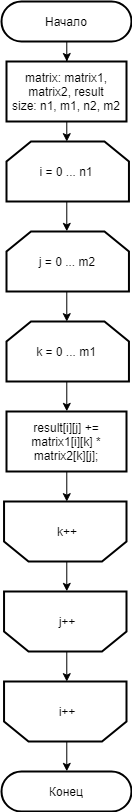

The diagram above was exported from draw.io. Its source (the exported page's mxGraphModel, read from the mxfile embedded in the PNG):
<mxGraphModel dx="613" dy="453" grid="1" gridSize="10" guides="1" tooltips="1" connect="1" arrows="1" fold="1" page="1" pageScale="1" pageWidth="827" pageHeight="1169" math="0" shadow="0">
  <root>
    <mxCell id="Jsni5BgmwoFE00hqnNml-0" />
    <mxCell id="Jsni5BgmwoFE00hqnNml-1" parent="Jsni5BgmwoFE00hqnNml-0" />
    <mxCell id="KWnb44xW0W-K4fDAC_qw-18" value="" style="edgeStyle=orthogonalEdgeStyle;rounded=0;orthogonalLoop=1;jettySize=auto;html=1;" parent="Jsni5BgmwoFE00hqnNml-1" source="KWnb44xW0W-K4fDAC_qw-19" target="KWnb44xW0W-K4fDAC_qw-21" edge="1">
      <mxGeometry relative="1" as="geometry" />
    </mxCell>
    <mxCell id="KWnb44xW0W-K4fDAC_qw-19" value="Начало" style="html=1;dashed=0;whitespace=wrap;shape=mxgraph.dfd.start;strokeWidth=2;" parent="Jsni5BgmwoFE00hqnNml-1" vertex="1">
      <mxGeometry x="340" y="20" width="130" height="40" as="geometry" />
    </mxCell>
    <mxCell id="PoXNN4avgTKr94120bGz-0" style="edgeStyle=orthogonalEdgeStyle;rounded=0;orthogonalLoop=1;jettySize=auto;html=1;exitX=0.5;exitY=1;exitDx=0;exitDy=0;entryX=0.5;entryY=0;entryDx=0;entryDy=0;entryPerimeter=0;" edge="1" parent="Jsni5BgmwoFE00hqnNml-1" source="KWnb44xW0W-K4fDAC_qw-21" target="yjP8Sk34cULPqGXzy5Ez-0">
      <mxGeometry relative="1" as="geometry" />
    </mxCell>
    <mxCell id="KWnb44xW0W-K4fDAC_qw-21" value="matrix: matrix1, matrix2, result&lt;br&gt;size: n1, m1, n2, m2" style="rounded=0;whiteSpace=wrap;html=1;strokeWidth=2;" parent="Jsni5BgmwoFE00hqnNml-1" vertex="1">
      <mxGeometry x="345" y="80" width="120" height="60" as="geometry" />
    </mxCell>
    <mxCell id="PoXNN4avgTKr94120bGz-5" style="edgeStyle=orthogonalEdgeStyle;rounded=0;orthogonalLoop=1;jettySize=auto;html=1;exitX=0.5;exitY=1;exitDx=0;exitDy=0;entryX=0.5;entryY=1;entryDx=0;entryDy=0;entryPerimeter=0;" edge="1" parent="Jsni5BgmwoFE00hqnNml-1" source="KWnb44xW0W-K4fDAC_qw-29" target="toDdN1gpfH2_fXGtWywI-2">
      <mxGeometry relative="1" as="geometry" />
    </mxCell>
    <mxCell id="KWnb44xW0W-K4fDAC_qw-29" value="result[i][j] += matrix1[i][k] * matrix2[k][j];" style="rounded=0;whiteSpace=wrap;html=1;strokeWidth=2;" parent="Jsni5BgmwoFE00hqnNml-1" vertex="1">
      <mxGeometry x="345" y="430" width="120" height="60" as="geometry" />
    </mxCell>
    <mxCell id="KWnb44xW0W-K4fDAC_qw-36" value="Конец" style="html=1;dashed=0;whitespace=wrap;shape=mxgraph.dfd.start;strokeWidth=2;" parent="Jsni5BgmwoFE00hqnNml-1" vertex="1">
      <mxGeometry x="340" y="790" width="130" height="40" as="geometry" />
    </mxCell>
    <mxCell id="PoXNN4avgTKr94120bGz-1" style="edgeStyle=orthogonalEdgeStyle;rounded=0;orthogonalLoop=1;jettySize=auto;html=1;exitX=0.5;exitY=1;exitDx=0;exitDy=0;exitPerimeter=0;entryX=0.5;entryY=0;entryDx=0;entryDy=0;entryPerimeter=0;" edge="1" parent="Jsni5BgmwoFE00hqnNml-1" source="yjP8Sk34cULPqGXzy5Ez-0" target="yjP8Sk34cULPqGXzy5Ez-1">
      <mxGeometry relative="1" as="geometry" />
    </mxCell>
    <mxCell id="yjP8Sk34cULPqGXzy5Ez-0" value="i = 0 ... n1" style="strokeWidth=2;html=1;shape=stencil(rZVNb4MwDIZ/DdcqEK2C48S6U9VLDzun1B1RIUFJ2m7/fi4uavnaCJ3EAb/G7xMHRwl4anNRQRAxJUoI+FsQRWutKxTWspQOQ3zNKbFkFF4oTGIKha0gc6SdhZFiVwBlrDP6CBe5dzcHqXIw5MpXAXvFb64PTzOtFJpIrWwr85BHMyEV1rIvMmOLF8J832KKKiSU4MC01Ht7m1p4n40Jp2G2vph2Lw30L8yHJyach1l5b1oXFE4kbXw7YgsWdVhJPBG29Yclc/vy38LmgM3oawjGU1TGDhpPdyI7fhp9UvvBJVbieoh7iSZd6jPc196d5tHWm/JCqofy+LnykLXrnzZY+hr8a7n38r13Pyu0hbHZRL3372t1ZGB4etAGfpmkgywKuhkGJ7RXXat0TdXCDw==);whiteSpace=wrap;rotation=0;direction=east;gradientColor=#ffffff;" parent="Jsni5BgmwoFE00hqnNml-1" vertex="1">
      <mxGeometry x="345" y="160" width="120" height="60" as="geometry" />
    </mxCell>
    <mxCell id="PoXNN4avgTKr94120bGz-2" style="edgeStyle=orthogonalEdgeStyle;rounded=0;orthogonalLoop=1;jettySize=auto;html=1;exitX=0.5;exitY=1;exitDx=0;exitDy=0;exitPerimeter=0;entryX=0.5;entryY=0;entryDx=0;entryDy=0;entryPerimeter=0;" edge="1" parent="Jsni5BgmwoFE00hqnNml-1" source="yjP8Sk34cULPqGXzy5Ez-1" target="yjP8Sk34cULPqGXzy5Ez-2">
      <mxGeometry relative="1" as="geometry" />
    </mxCell>
    <mxCell id="yjP8Sk34cULPqGXzy5Ez-1" value="j = 0 ... m2" style="strokeWidth=2;html=1;shape=stencil(rZVNb4MwDIZ/DdcqEK2C48S6U9VLDzun1B1RIUFJ2m7/fi4uavnaCJ3EAb/G7xMHRwl4anNRQRAxJUoI+FsQRWutKxTWspQOQ3zNKbFkFF4oTGIKha0gc6SdhZFiVwBlrDP6CBe5dzcHqXIw5MpXAXvFb64PTzOtFJpIrWwr85BHMyEV1rIvMmOLF8J832KKKiSU4MC01Ht7m1p4n40Jp2G2vph2Lw30L8yHJyach1l5b1oXFE4kbXw7YgsWdVhJPBG29Yclc/vy38LmgM3oawjGU1TGDhpPdyI7fhp9UvvBJVbieoh7iSZd6jPc196d5tHWm/JCqofy+LnykLXrnzZY+hr8a7n38r13Pyu0hbHZRL3372t1ZGB4etAGfpmkgywKuhkGJ7RXXat0TdXCDw==);whiteSpace=wrap;rotation=0;direction=east;gradientColor=#ffffff;" parent="Jsni5BgmwoFE00hqnNml-1" vertex="1">
      <mxGeometry x="345" y="250" width="120" height="60" as="geometry" />
    </mxCell>
    <mxCell id="PoXNN4avgTKr94120bGz-4" style="edgeStyle=orthogonalEdgeStyle;rounded=0;orthogonalLoop=1;jettySize=auto;html=1;exitX=0.5;exitY=1;exitDx=0;exitDy=0;exitPerimeter=0;entryX=0.5;entryY=0;entryDx=0;entryDy=0;" edge="1" parent="Jsni5BgmwoFE00hqnNml-1" source="yjP8Sk34cULPqGXzy5Ez-2" target="KWnb44xW0W-K4fDAC_qw-29">
      <mxGeometry relative="1" as="geometry" />
    </mxCell>
    <mxCell id="yjP8Sk34cULPqGXzy5Ez-2" value="k = 0 ... m1" style="strokeWidth=2;html=1;shape=stencil(rZVNb4MwDIZ/DdcqEK2C48S6U9VLDzun1B1RIUFJ2m7/fi4uavnaCJ3EAb/G7xMHRwl4anNRQRAxJUoI+FsQRWutKxTWspQOQ3zNKbFkFF4oTGIKha0gc6SdhZFiVwBlrDP6CBe5dzcHqXIw5MpXAXvFb64PTzOtFJpIrWwr85BHMyEV1rIvMmOLF8J832KKKiSU4MC01Ht7m1p4n40Jp2G2vph2Lw30L8yHJyach1l5b1oXFE4kbXw7YgsWdVhJPBG29Yclc/vy38LmgM3oawjGU1TGDhpPdyI7fhp9UvvBJVbieoh7iSZd6jPc196d5tHWm/JCqofy+LnykLXrnzZY+hr8a7n38r13Pyu0hbHZRL3372t1ZGB4etAGfpmkgywKuhkGJ7RXXat0TdXCDw==);whiteSpace=wrap;rotation=0;direction=east;gradientColor=#ffffff;" parent="Jsni5BgmwoFE00hqnNml-1" vertex="1">
      <mxGeometry x="345" y="340" width="120" height="60" as="geometry" />
    </mxCell>
    <mxCell id="PoXNN4avgTKr94120bGz-8" style="edgeStyle=orthogonalEdgeStyle;rounded=0;orthogonalLoop=1;jettySize=auto;html=1;exitX=0.5;exitY=0;exitDx=0;exitDy=0;exitPerimeter=0;entryX=0.5;entryY=0.5;entryDx=0;entryDy=-20;entryPerimeter=0;" edge="1" parent="Jsni5BgmwoFE00hqnNml-1" source="toDdN1gpfH2_fXGtWywI-0" target="KWnb44xW0W-K4fDAC_qw-36">
      <mxGeometry relative="1" as="geometry" />
    </mxCell>
    <mxCell id="toDdN1gpfH2_fXGtWywI-0" value="i++" style="strokeWidth=2;html=1;shape=stencil(rZVNb4MwDIZ/DdcqEK2C48S6U9VLDzun1B1RIUFJ2m7/fi4uavnaCJ3EAb/G7xMHRwl4anNRQRAxJUoI+FsQRWutKxTWspQOQ3zNKbFkFF4oTGIKha0gc6SdhZFiVwBlrDP6CBe5dzcHqXIw5MpXAXvFb64PTzOtFJpIrWwr85BHMyEV1rIvMmOLF8J832KKKiSU4MC01Ht7m1p4n40Jp2G2vph2Lw30L8yHJyach1l5b1oXFE4kbXw7YgsWdVhJPBG29Yclc/vy38LmgM3oawjGU1TGDhpPdyI7fhp9UvvBJVbieoh7iSZd6jPc196d5tHWm/JCqofy+LnykLXrnzZY+hr8a7n38r13Pyu0hbHZRL3372t1ZGB4etAGfpmkgywKuhkGJ7RXXat0TdXCDw==);whiteSpace=wrap;rotation=0;direction=west;gradientColor=#ffffff;" parent="Jsni5BgmwoFE00hqnNml-1" vertex="1">
      <mxGeometry x="345" y="700" width="120" height="60" as="geometry" />
    </mxCell>
    <mxCell id="PoXNN4avgTKr94120bGz-7" style="edgeStyle=orthogonalEdgeStyle;rounded=0;orthogonalLoop=1;jettySize=auto;html=1;exitX=0.5;exitY=0;exitDx=0;exitDy=0;exitPerimeter=0;entryX=0.5;entryY=1;entryDx=0;entryDy=0;entryPerimeter=0;" edge="1" parent="Jsni5BgmwoFE00hqnNml-1" source="toDdN1gpfH2_fXGtWywI-1" target="toDdN1gpfH2_fXGtWywI-0">
      <mxGeometry relative="1" as="geometry" />
    </mxCell>
    <mxCell id="toDdN1gpfH2_fXGtWywI-1" value="j++" style="strokeWidth=2;html=1;shape=stencil(rZVNb4MwDIZ/DdcqEK2C48S6U9VLDzun1B1RIUFJ2m7/fi4uavnaCJ3EAb/G7xMHRwl4anNRQRAxJUoI+FsQRWutKxTWspQOQ3zNKbFkFF4oTGIKha0gc6SdhZFiVwBlrDP6CBe5dzcHqXIw5MpXAXvFb64PTzOtFJpIrWwr85BHMyEV1rIvMmOLF8J832KKKiSU4MC01Ht7m1p4n40Jp2G2vph2Lw30L8yHJyach1l5b1oXFE4kbXw7YgsWdVhJPBG29Yclc/vy38LmgM3oawjGU1TGDhpPdyI7fhp9UvvBJVbieoh7iSZd6jPc196d5tHWm/JCqofy+LnykLXrnzZY+hr8a7n38r13Pyu0hbHZRL3372t1ZGB4etAGfpmkgywKuhkGJ7RXXat0TdXCDw==);whiteSpace=wrap;rotation=0;direction=west;gradientColor=#ffffff;" parent="Jsni5BgmwoFE00hqnNml-1" vertex="1">
      <mxGeometry x="345" y="610" width="120" height="60" as="geometry" />
    </mxCell>
    <mxCell id="PoXNN4avgTKr94120bGz-6" style="edgeStyle=orthogonalEdgeStyle;rounded=0;orthogonalLoop=1;jettySize=auto;html=1;exitX=0.5;exitY=0;exitDx=0;exitDy=0;exitPerimeter=0;entryX=0.5;entryY=1;entryDx=0;entryDy=0;entryPerimeter=0;" edge="1" parent="Jsni5BgmwoFE00hqnNml-1" source="toDdN1gpfH2_fXGtWywI-2" target="toDdN1gpfH2_fXGtWywI-1">
      <mxGeometry relative="1" as="geometry" />
    </mxCell>
    <mxCell id="toDdN1gpfH2_fXGtWywI-2" value="k++" style="strokeWidth=2;html=1;shape=stencil(rZVNb4MwDIZ/DdcqEK2C48S6U9VLDzun1B1RIUFJ2m7/fi4uavnaCJ3EAb/G7xMHRwl4anNRQRAxJUoI+FsQRWutKxTWspQOQ3zNKbFkFF4oTGIKha0gc6SdhZFiVwBlrDP6CBe5dzcHqXIw5MpXAXvFb64PTzOtFJpIrWwr85BHMyEV1rIvMmOLF8J832KKKiSU4MC01Ht7m1p4n40Jp2G2vph2Lw30L8yHJyach1l5b1oXFE4kbXw7YgsWdVhJPBG29Yclc/vy38LmgM3oawjGU1TGDhpPdyI7fhp9UvvBJVbieoh7iSZd6jPc196d5tHWm/JCqofy+LnykLXrnzZY+hr8a7n38r13Pyu0hbHZRL3372t1ZGB4etAGfpmkgywKuhkGJ7RXXat0TdXCDw==);whiteSpace=wrap;rotation=0;direction=west;gradientColor=#ffffff;" parent="Jsni5BgmwoFE00hqnNml-1" vertex="1">
      <mxGeometry x="345" y="520" width="120" height="60" as="geometry" />
    </mxCell>
  </root>
</mxGraphModel>